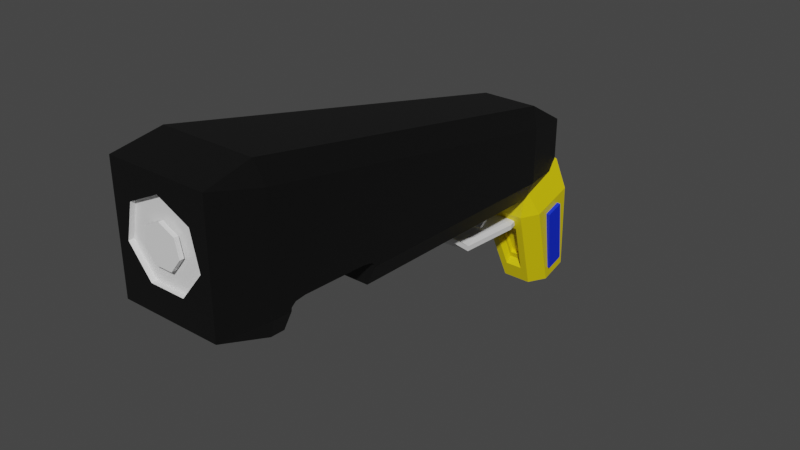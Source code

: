 # Source: Glock.blend  (saved by Blender 3.6.11; exported with 4.5.12 LTS)
import bpy
from mathutils import Matrix  # noqa: F401  (used for matrix-valued properties, if any)

bpy.ops.wm.read_factory_settings(use_empty=True)
scene = bpy.context.scene
scene.name = 'Scene'

# ---- collections
col_gunbody = bpy.data.collections.new('GunBody'); scene.collection.children.link(col_gunbody)
col_gunhandle = bpy.data.collections.new('GunHandle'); scene.collection.children.link(col_gunhandle)

# ---- materials (node trees are filled in below, after node groups)
mat_material_005 = bpy.data.materials.new('Material.005')
mat_material_005.use_transparent_shadow = False
mat_material_006 = bpy.data.materials.new('Material.006')
mat_material_006.use_transparent_shadow = False
mat_material_001 = bpy.data.materials.new('Material.001')
mat_material_001.use_transparent_shadow = False
mat_material_002 = bpy.data.materials.new('Material.002')
mat_material_002.use_transparent_shadow = False
mat_material_003 = bpy.data.materials.new('Material.003')
mat_material_003.use_transparent_shadow = False
mat_material_004 = bpy.data.materials.new('Material.004')
mat_material_004.use_transparent_shadow = False

# ---- material node trees
mat_material_005.use_nodes = True; mat_material_005.node_tree.nodes.clear()
_N = mat_material_005.node_tree.nodes; _L = mat_material_005.node_tree.links
n0 = _N.new('ShaderNodeBsdfPrincipled'); n0.name = 'Principled BSDF'; n0.location = (10, 300)
n0.distribution = 'GGX'
n0.subsurface_method = 'RANDOM_WALK_SKIN'
n0.inputs[0].default_value = (0.002579, 0.002579, 0.002579, 1.0)
n0.inputs[3].default_value = 1.45
n0.inputs[27].default_value = (0.0, 0.0, 0.0, 1.0)
n0.inputs[28].default_value = 1.0
n1 = _N.new('ShaderNodeOutputMaterial'); n1.name = 'Material Output'; n1.location = (300, 300)
_L.new(n0.outputs[0], n1.inputs[0])
n1.is_active_output = True
mat_material_006.use_nodes = True; mat_material_006.node_tree.nodes.clear()
_N = mat_material_006.node_tree.nodes; _L = mat_material_006.node_tree.links
n0 = _N.new('ShaderNodeBsdfPrincipled'); n0.name = 'Principled BSDF'; n0.location = (10, 300)
n0.distribution = 'GGX'
n0.subsurface_method = 'RANDOM_WALK_SKIN'
n0.inputs[3].default_value = 1.45
n0.inputs[27].default_value = (0.0, 0.0, 0.0, 1.0)
n0.inputs[28].default_value = 1.0
n1 = _N.new('ShaderNodeOutputMaterial'); n1.name = 'Material Output'; n1.location = (300, 300)
_L.new(n0.outputs[0], n1.inputs[0])
n1.is_active_output = True
mat_material_001.use_nodes = True; mat_material_001.node_tree.nodes.clear()
_N = mat_material_001.node_tree.nodes; _L = mat_material_001.node_tree.links
n0 = _N.new('ShaderNodeBsdfPrincipled'); n0.name = 'Principled BSDF'; n0.location = (10, 300)
n0.distribution = 'GGX'
n0.subsurface_method = 'RANDOM_WALK_SKIN'
n0.inputs[0].default_value = (8.006e-05, 0.8, 0.0, 1.0)
n0.inputs[3].default_value = 1.45
n0.inputs[27].default_value = (0.0, 0.0, 0.0, 1.0)
n0.inputs[28].default_value = 1.0
n1 = _N.new('ShaderNodeOutputMaterial'); n1.name = 'Material Output'; n1.location = (300, 300)
_L.new(n0.outputs[0], n1.inputs[0])
n1.is_active_output = True
mat_material_002.use_nodes = True; mat_material_002.node_tree.nodes.clear()
_N = mat_material_002.node_tree.nodes; _L = mat_material_002.node_tree.links
n0 = _N.new('ShaderNodeBsdfPrincipled'); n0.name = 'Principled BSDF'; n0.location = (10, 300)
n0.distribution = 'GGX'
n0.subsurface_method = 'RANDOM_WALK_SKIN'
n0.inputs[0].default_value = (0.0, 0.02541, 0.8, 1.0)
n0.inputs[3].default_value = 1.45
n0.inputs[27].default_value = (0.0, 0.0, 0.0, 1.0)
n0.inputs[28].default_value = 1.0
n1 = _N.new('ShaderNodeOutputMaterial'); n1.name = 'Material Output'; n1.location = (300, 300)
_L.new(n0.outputs[0], n1.inputs[0])
n1.is_active_output = True
mat_material_003.use_nodes = True; mat_material_003.node_tree.nodes.clear()
_N = mat_material_003.node_tree.nodes; _L = mat_material_003.node_tree.links
n0 = _N.new('ShaderNodeBsdfPrincipled'); n0.name = 'Principled BSDF'; n0.location = (10, 300)
n0.distribution = 'GGX'
n0.subsurface_method = 'RANDOM_WALK_SKIN'
n0.inputs[0].default_value = (0.8, 0.02015, 0.04444, 1.0)
n0.inputs[3].default_value = 1.45
n0.inputs[27].default_value = (0.0, 0.0, 0.0, 1.0)
n0.inputs[28].default_value = 1.0
n1 = _N.new('ShaderNodeOutputMaterial'); n1.name = 'Material Output'; n1.location = (300, 300)
_L.new(n0.outputs[0], n1.inputs[0])
n1.is_active_output = True
mat_material_004.use_nodes = True; mat_material_004.node_tree.nodes.clear()
_N = mat_material_004.node_tree.nodes; _L = mat_material_004.node_tree.links
n0 = _N.new('ShaderNodeBsdfPrincipled'); n0.name = 'Principled BSDF'; n0.location = (10, 300)
n0.distribution = 'GGX'
n0.subsurface_method = 'RANDOM_WALK_SKIN'
n0.inputs[0].default_value = (0.8, 0.638, 0.0, 1.0)
n0.inputs[3].default_value = 1.45
n0.inputs[27].default_value = (0.0, 0.0, 0.0, 1.0)
n0.inputs[28].default_value = 1.0
n1 = _N.new('ShaderNodeOutputMaterial'); n1.name = 'Material Output'; n1.location = (300, 300)
_L.new(n0.outputs[0], n1.inputs[0])
n1.is_active_output = True

# ---- world
world_world = bpy.data.worlds.new('World'); scene.world = world_world
world_world.use_nodes = True; world_world.node_tree.nodes.clear()
_N = world_world.node_tree.nodes; _L = world_world.node_tree.links
n0 = _N.new('ShaderNodeOutputWorld'); n0.name = 'World Output'; n0.location = (300, 300)
n1 = _N.new('ShaderNodeBackground'); n1.name = 'Background'; n1.location = (10, 300)
n1.inputs[0].default_value = (0.05088, 0.05088, 0.05088, 1.0)
_L.new(n1.outputs[0], n0.inputs[0])
n0.is_active_output = True
world_world.color = (0.05088, 0.05088, 0.05088)
world_world.use_sun_shadow = False
world_world.sun_shadow_jitter_overblur = 0.0

# ---- meshes
me_cube_005 = bpy.data.meshes.new('Cube.005')
me_cube_005.from_pydata([(0.009584, -0.9594, 0.9491), (-1.613, -0.7458, -0.6826), (-1.723, -0.9802, -0.3907), (-1.875, -0.7571, -0.4351), (1.108, -0.9591, 0.7504), (-1.723, -0.9802, 1.163), (-1.0, 0.8146, -0.9396), (1.379, -0.9583, 0.3041), (-1.63, -0.7783, 1.274), (-1.875, -0.7571, 0.9803), (0.619, -0.9577, -0.05392), (-0.9969, 0.8043, -1.025), (-1.25, 0.8156, -0.7829), (-0.5998, -0.9577, -0.05392), (-0.9884, 0.8368, 0.2348), (-0.9213, 1.039, -0.1351), (-1.36, -0.9583, 0.3041), (-1.25, 0.8156, -0.03121), (-1.089, -0.9591, 0.7504), (0.9549, 0.8146, -0.9396), (1.613, -0.7458, -0.6826), (1.875, -0.7571, -0.4351), (1.723, -0.9802, -0.3907), (1.63, -0.7783, 1.274), (1.723, -0.9802, 1.163), (1.875, -0.7571, 0.9803), (0.9969, 0.8043, -1.025), (1.25, 0.8156, -0.7829), (0.9884, 0.8368, 0.2348), (1.25, 0.8156, -0.03121), (0.9213, 1.039, -0.1351), (1.842, -0.6763, -0.4529), (1.842, -0.6752, -0.4134), (1.834, -0.6551, -0.3695), (1.816, -0.6093, -0.3614), (1.673, -0.2489, -0.5285), (1.673, -0.2495, -0.5473), (1.697, -0.3109, -0.442), (1.68, -0.2663, -0.4745), (-1.842, -0.6752, -0.4134), (-1.816, -0.6093, -0.3614), (-1.834, -0.6551, -0.3695), (-1.842, -0.6763, -0.4529), (-1.673, -0.2489, -0.5285), (-1.673, -0.2495, -0.5473), (-1.68, -0.2663, -0.4745), (-1.697, -0.3109, -0.442), (-1.418, -0.2564, -0.7908), (-1.588, -0.6833, -0.6964), (1.418, -0.2564, -0.7908), (1.588, -0.6833, -0.6964), (-0.7346, 0.8281, -0.7307), (-0.7346, 0.9955, -0.5923), (0.6892, 0.9955, -0.5923), (0.6892, 0.8281, -0.7307), (-0.9213, 1.039, -0.7305), (0.9213, 1.039, -0.7305), (-1.032, 0.8196, -0.9767), (-0.9931, 0.8161, -1.016), (-1.013, 0.9764, -0.8221), (1.005, 0.8224, -0.9981), (0.9915, 0.8212, -1.012), (0.9838, 0.9961, -0.8269), (-1.0, 0.985, -0.7987), (-0.9313, 1.032, -0.7087), (-0.9744, 0.8139, -1.018), (0.929, 0.8139, -1.018), (0.9549, 1.016, -0.7733), (0.9216, 1.038, -0.7298), (0.009584, -0.9802, 0.9487), (1.108, -0.9802, 0.7501), (1.379, -0.9802, 0.3037), (-1.36, -0.9802, 0.3037), (-1.089, -0.9802, 0.7501), (-0.5998, -0.9802, -0.05429), (0.619, -0.9802, -0.05429)], [], [(70, 24, 5, 73, 69), (73, 5, 2, 22, 24, 70, 71, 75, 74, 72), (35, 36, 27, 29, 25, 21, 31, 32, 33, 34, 37, 38), (28, 14, 8, 23), (39, 42, 3, 9, 17, 12, 44, 43, 45, 46, 40, 41), (55, 15, 30, 56), (1, 2, 3), (5, 8, 9), (58, 11, 12, 59, 57), (14, 15, 17), (20, 21, 22), (23, 24, 25), (60, 62, 27, 26, 61), (28, 29, 30), (48, 1, 3, 42), (44, 12, 11, 47), (2, 5, 9, 3), (8, 14, 17, 9), (59, 12, 17, 15, 55, 64, 63), (66, 61, 26, 11, 58, 65), (14, 28, 30, 15), (68, 56, 30, 29, 27, 62, 67), (27, 36, 49, 26), (21, 20, 50, 31), (28, 23, 25, 29), (24, 22, 21, 25), (1, 20, 22, 2), (23, 8, 5, 24), (20, 1, 48, 50), (47, 11, 26, 49), (48, 42, 39, 32, 31, 50), (37, 34, 40, 46), (47, 49, 36, 35, 43, 44), (38, 37, 46, 45), (43, 35, 38, 45), (34, 33, 41, 40), (33, 32, 39, 41), (54, 19, 6, 51), (6, 65, 58, 57), (19, 60, 61, 66), (6, 57, 59, 63), (19, 67, 62, 60), (6, 19, 66, 65), (53, 54, 51, 52), (63, 64, 52, 51, 6), (68, 53, 52, 64, 55, 56), (67, 19, 54, 53, 68), (69, 0, 4, 70), (70, 4, 7, 71), (71, 7, 10, 75), (75, 10, 13, 74), (74, 13, 16, 72), (72, 16, 18, 73), (18, 0, 69, 73), (4, 0, 18, 16, 13, 10, 7)])
me_cube_005.polygons.foreach_set('material_index', [0, 0, 0, 0, 0, 0, 0, 0, 0, 0, 0, 0, 0, 0, 0, 0, 0, 0, 0, 0, 0, 0, 0, 0, 0, 0, 0, 0, 0, 0, 0, 0, 0, 0, 0, 0, 0, 0, 0, 0, 0, 0, 0, 0, 0, 0, 0, 1, 1, 1, 1, 1, 1, 1, 1])
_uv = me_cube_005.uv_layers.new(name='UVMap')
_uv.uv.foreach_set('vector', [0.5795, 0.6911, 0.6067, 0.7379, 0.8048, 0.6736, 0.6787, 0.5691, 0.6657, 0.6665, 0.6787, 0.5691, 0.8048, 0.6736, 0.43, 0.1222, 0.4085, 0.7163, 0.6067, 0.7379, 0.5795, 0.6911, 0.5075, 0.6915, 0.4714, 0.57, 0.4908, 0.3953, 0.5864, 0.4051, 0.4167, 0.6594, 0.4137, 0.6595, 0.4231, 0.5276, 0.5749, 0.5276, 0.5891, 0.7224, 0.4093, 0.7224, 0.41, 0.7124, 0.4156, 0.7122, 0.4225, 0.7097, 0.4256, 0.7041, 0.4271, 0.6671, 0.4242, 0.6616, 0.6482, 0.525, 0.8518, 0.525, 0.8575, 0.725, 0.6425, 0.725, 0.4156, 0.03776, 0.41, 0.03762, 0.4093, 0.02762, 0.5891, 0.02762, 0.5749, 0.2224, 0.4231, 0.2224, 0.4137, 0.09049, 0.4167, 0.09055, 0.4242, 0.08841, 0.4271, 0.08288, 0.4256, 0.04592, 0.4225, 0.04025, 0.4483, 0.2758, 0.5742, 0.2758, 0.5742, 0.4742, 0.4483, 0.4742, 0.1428, 0.721, 0.1403, 0.75, 0.1265, 0.7288, 0.6014, 0.0102, 0.625, 0.03292, 0.5891, 0.02762, 0.1483, 0.5279, 0.1482, 0.529, 0.1267, 0.534, 0.1447, 0.514, 0.145, 0.5285, 0.625, 0.2686, 0.5742, 0.2758, 0.5962, 0.25, 0.3779, 0.71, 0.4093, 0.7224, 0.4087, 0.7398, 0.6425, 0.725, 0.6067, 0.7379, 0.5891, 0.7224, 0.3847, 0.5172, 0.4253, 0.5053, 0.4231, 0.5276, 0.3787, 0.5181, 0.3821, 0.5168, 0.625, 0.5171, 0.5749, 0.5276, 0.5742, 0.5, 0.143, 0.7132, 0.1428, 0.721, 0.125, 0.7279, 0.125, 0.7179, 0.125, 0.6651, 0.125, 0.5332, 0.1482, 0.529, 0.1445, 0.6604, 0.4045, 0.0, 0.5955, 0.0, 0.5891, 0.02762, 0.4093, 0.02762, 0.625, 0.03292, 0.625, 0.2329, 0.5749, 0.2224, 0.5891, 0.02762, 0.425, 0.2609, 0.4231, 0.2224, 0.5749, 0.2224, 0.5742, 0.2758, 0.4483, 0.2758, 0.4525, 0.2742, 0.4304, 0.263, 0.3451, 0.5278, 0.3516, 0.5269, 0.3518, 0.529, 0.1482, 0.529, 0.1483, 0.5276, 0.1503, 0.5278, 0.625, 0.2686, 0.625, 0.4814, 0.5742, 0.4742, 0.5742, 0.2758, 0.4485, 0.4742, 0.4483, 0.4742, 0.5742, 0.4742, 0.5749, 0.5276, 0.4231, 0.5276, 0.4253, 0.4843, 0.4377, 0.4796, 0.4231, 0.5276, 0.4137, 0.6595, 0.3555, 0.6604, 0.3518, 0.529, 0.4093, 0.7224, 0.3572, 0.721, 0.357, 0.7132, 0.41, 0.7124, 0.6482, 0.525, 0.6425, 0.725, 0.5891, 0.7224, 0.5749, 0.5276, 0.6067, 0.7379, 0.4085, 0.7163, 0.4093, 0.7224, 0.5891, 0.7224, 0.1428, 0.721, 0.3572, 0.721, 0.3597, 0.75, 0.1403, 0.75, 0.6425, 0.725, 0.8575, 0.725, 0.8048, 0.6736, 0.6067, 0.7379, 0.3572, 0.721, 0.1428, 0.721, 0.143, 0.7132, 0.357, 0.7132, 0.1445, 0.6604, 0.1482, 0.529, 0.3518, 0.529, 0.3555, 0.6604, 0.4343, 0.925, 0.5661, 0.9341, 0.5875, 0.934, 0.5875, 0.8027, 0.5661, 0.8027, 0.4343, 0.8118, 0.6829, 0.5375, 0.6786, 0.7125, 0.8081, 0.7125, 0.8039, 0.5375, 0.4455, 0.3311, 0.4455, 0.4322, 0.5773, 0.4413, 0.5875, 0.4413, 0.5875, 0.322, 0.5773, 0.322, 0.6835, 0.5, 0.6829, 0.5375, 0.8039, 0.5375, 0.8033, 0.5, 0.5875, 0.322, 0.5875, 0.4413, 0.625, 0.4415, 0.625, 0.3217, 0.6786, 0.7125, 0.678, 0.75, 0.8088, 0.75, 0.8081, 0.7125, 0.625, 0.803, 0.5875, 0.8027, 0.5875, 0.934, 0.625, 0.9338, 0.625, 0.7883, 0.625, 0.7883, 0.625, 0.9617, 0.625, 0.9617, 0.6109, 0.0372, 0.5999, 0.03047, 0.6005, 0.03227, 0.6065, 0.03802, 0.6109, 0.7872, 0.6017, 0.7816, 0.6006, 0.7827, 0.6025, 0.7887, 0.625, 0.03826, 0.6192, 0.03898, 0.6227, 0.1595, 0.625, 0.1668, 0.6633, 0.7117, 0.6633, 0.56, 0.6546, 0.5768, 0.6483, 0.7106, 0.625, 0.9617, 0.625, 0.7883, 0.6141, 0.7896, 0.6141, 0.9604, 0.6633, 0.5383, 0.6633, 0.7117, 0.8367, 0.7117, 0.8367, 0.5383, 0.625, 0.1668, 0.625, 0.2117, 0.625, 0.2117, 0.625, 0.03826, 0.625, 0.03826, 0.625, 0.4617, 0.625, 0.4617, 0.625, 0.2883, 0.625, 0.2883, 0.625, 0.2925, 0.625, 0.4616, 0.6633, 0.56, 0.6633, 0.7117, 0.6633, 0.7117, 0.6633, 0.5383, 0.6633, 0.5383, 1.0, 0.7859, 1.0, 0.5, 0.8571, 0.5, 0.8571, 0.7906, 0.8571, 0.7906, 0.8571, 0.5, 0.7143, 0.5, 0.7143, 0.8013, 0.7143, 0.8013, 0.7143, 0.5, 0.5714, 0.5, 0.5714, 0.8098, 0.5714, 0.8098, 0.5714, 0.5, 0.4286, 0.5, 0.4286, 0.8098, 0.4286, 0.8098, 0.4286, 0.5, 0.2857, 0.5, 0.2857, 0.8013, 0.2857, 0.8013, 0.2857, 0.5, 0.1429, 0.5, 0.1429, 0.7906, 0.1429, 0.5, 2.98e-08, 0.5, 2.98e-08, 0.7859, 0.1429, 0.7906, 0.9376, 0.3996, 0.75, 0.49, 0.5624, 0.3996, 0.516, 0.1966, 0.6459, 0.03377, 0.8541, 0.03377, 0.984, 0.1966])
me_cube_005.materials.append(mat_material_005)
me_cube_005.materials.append(mat_material_006)
me_cube_005.update()
me_cube_007 = bpy.data.meshes.new('Cube.007')
me_cube_007.from_pydata([(-1.0, -1.59, -1.0), (-1.0, -1.59, 1.0), (-1.0, 1.0, -1.0), (-1.0, 1.0, 1.0), (1.0, -1.59, -1.0), (1.0, -1.59, 1.0), (1.0, 1.0, -1.0), (1.0, 1.0, 1.0), (-1.0, -3.019, 6.862), (-1.0, -2.769, 6.799), (1.0, -2.769, 6.799), (1.0, -3.019, 6.862), (-1.0, -3.017, 8.746), (-1.0, -2.767, 8.684), (1.0, -2.767, 8.684), (1.0, -3.017, 8.746)], [], [(0, 1, 3, 2), (2, 3, 7, 6), (6, 7, 5, 4), (1, 0, 8, 9), (2, 6, 4, 0), (7, 3, 1, 5), (10, 9, 13, 14), (0, 4, 11, 8), (5, 1, 9, 10), (4, 5, 10, 11), (15, 14, 13, 12), (11, 10, 14, 15), (8, 11, 15, 12), (9, 8, 12, 13)])
_uv = me_cube_007.uv_layers.new(name='UVMap')
_uv.uv.foreach_set('vector', [0.375, 0.0, 0.625, 0.0, 0.625, 0.25, 0.375, 0.25, 0.375, 0.25, 0.625, 0.25, 0.625, 0.5, 0.375, 0.5, 0.375, 0.5, 0.625, 0.5, 0.625, 0.75, 0.375, 0.75, 0.625, 0.0, 0.375, 0.0, 0.375, 0.0, 0.625, 0.0, 0.125, 0.5, 0.375, 0.5, 0.375, 0.75, 0.125, 0.75, 0.625, 0.5, 0.875, 0.5, 0.875, 0.75, 0.625, 0.75, 0.625, 0.75, 0.875, 0.75, 0.875, 0.75, 0.625, 0.75, 0.125, 0.75, 0.375, 0.75, 0.375, 0.75, 0.125, 0.75, 0.625, 0.75, 0.875, 0.75, 0.875, 0.75, 0.625, 0.75, 0.375, 0.75, 0.625, 0.75, 0.625, 0.75, 0.375, 0.75, 0.375, 0.75, 0.625, 0.75, 0.625, 1.0, 0.375, 1.0, 0.375, 0.75, 0.625, 0.75, 0.625, 0.75, 0.375, 0.75, 0.125, 0.75, 0.375, 0.75, 0.375, 0.75, 0.125, 0.75, 0.625, 0.0, 0.375, 0.0, 0.375, 0.0, 0.625, 0.0])
me_cube_007.update()
me_cube_008 = bpy.data.meshes.new('Cube.008')
me_cube_008.from_pydata([(-1.0, -1.0, -1.0), (-1.0, -1.0, 1.0), (-1.0, 1.0, -1.0), (-1.0, 1.0, 1.0), (1.0, -1.0, -1.0), (1.0, -1.0, 1.0), (1.0, 1.0, -1.0), (1.0, 1.0, 1.0), (-1.0, -2.206, -2.042), (-1.0, -4.085, -1.933), (1.0, -2.206, -2.042), (1.0, -4.085, -1.933)], [], [(0, 1, 3, 2), (2, 3, 7, 6), (6, 7, 5, 4), (4, 5, 1, 0), (6, 4, 11, 10), (7, 3, 1, 5), (8, 10, 11, 9), (4, 0, 9, 11), (2, 6, 10, 8), (0, 2, 8, 9)])
_uv = me_cube_008.uv_layers.new(name='UVMap')
_uv.uv.foreach_set('vector', [0.375, 0.0, 0.625, 0.0, 0.625, 0.25, 0.375, 0.25, 0.375, 0.25, 0.625, 0.25, 0.625, 0.5, 0.375, 0.5, 0.375, 0.5, 0.625, 0.5, 0.625, 0.75, 0.375, 0.75, 0.375, 0.75, 0.625, 0.75, 0.625, 1.0, 0.375, 1.0, 0.375, 0.5, 0.375, 0.75, 0.375, 0.75, 0.375, 0.5, 0.625, 0.5, 0.875, 0.5, 0.875, 0.75, 0.625, 0.75, 0.125, 0.5, 0.375, 0.5, 0.375, 0.75, 0.125, 0.75, 0.375, 0.75, 0.375, 1.0, 0.375, 1.0, 0.375, 0.75, 0.375, 0.25, 0.375, 0.5, 0.375, 0.5, 0.375, 0.25, 0.375, 0.0, 0.375, 0.25, 0.375, 0.25, 0.375, 0.0])
me_cube_008.update()
me_cylinder = bpy.data.meshes.new('Cylinder')
me_cylinder.from_pydata([(0.0, 1.0, -1.0), (0.0, 1.0, 1.0), (0.7818, 0.6235, -1.0), (0.7818, 0.6235, 1.0), (0.9749, -0.2225, -1.0), (0.9749, -0.2225, 1.0), (0.4339, -0.901, -1.0), (0.4339, -0.901, 1.0), (-0.4339, -0.901, -1.0), (-0.4339, -0.901, 1.0), (-0.9749, -0.2225, -1.0), (-0.9749, -0.2225, 1.0), (-0.7818, 0.6235, -1.0), (-0.7818, 0.6235, 1.0)], [], [(0, 1, 3, 2), (2, 3, 5, 4), (4, 5, 7, 6), (6, 7, 9, 8), (8, 9, 11, 10), (3, 1, 13, 11, 9, 7, 5), (10, 11, 13, 12), (12, 13, 1, 0), (0, 2, 4, 6, 8, 10, 12)])
_uv = me_cylinder.uv_layers.new(name='UVMap')
_uv.uv.foreach_set('vector', [1.0, 0.5, 1.0, 1.0, 0.8571, 1.0, 0.8571, 0.5, 0.8571, 0.5, 0.8571, 1.0, 0.7143, 1.0, 0.7143, 0.5, 0.7143, 0.5, 0.7143, 1.0, 0.5714, 1.0, 0.5714, 0.5, 0.5714, 0.5, 0.5714, 1.0, 0.4286, 1.0, 0.4286, 0.5, 0.4286, 0.5, 0.4286, 1.0, 0.2857, 1.0, 0.2857, 0.5, 0.4376, 0.3996, 0.25, 0.49, 0.06236, 0.3996, 0.01602, 0.1966, 0.1459, 0.03377, 0.3541, 0.03377, 0.484, 0.1966, 0.2857, 0.5, 0.2857, 1.0, 0.1429, 1.0, 0.1429, 0.5, 0.1429, 0.5, 0.1429, 1.0, 2.98e-08, 1.0, 2.98e-08, 0.5, 0.75, 0.49, 0.9376, 0.3996, 0.984, 0.1966, 0.8541, 0.03377, 0.6459, 0.03377, 0.516, 0.1966, 0.5624, 0.3996])
me_cylinder.update()
me_cube_002 = bpy.data.meshes.new('Cube.002')
me_cube_002.from_pydata([(-0.6283, -0.06611, 0.09194), (-0.5677, 0.07397, -0.08574), (0.5677, 0.07397, -0.08574), (0.6283, -0.06611, 0.09194), (-0.6283, -0.07397, 0.08574), (-0.5677, 0.06611, -0.09194), (0.5677, 0.06611, -0.09194), (0.6283, -0.07397, 0.08574), (-0.6283, -0.006986, 0.09879), (-0.5677, 0.1331, -0.07889), (0.5677, 0.1331, -0.07889), (0.6283, -0.006986, 0.09879), (-0.6283, -0.01484, 0.0926), (-0.5677, 0.1252, -0.08508), (0.5677, 0.1252, -0.08508), (0.6283, -0.01484, 0.0926), (-0.7573, -1.208, -1.158), (-0.2361, -1.617, -0.9628), (-0.3848, -1.766, -0.3454), (-0.999, -1.451, -0.1507), (-0.3948, -0.05613, -1.158), (-0.7573, -0.4186, -1.158), (-0.6283, -0.01072, 0.09827), (-0.5677, 0.1294, -0.07941), (-0.999, -0.176, -0.1507), (0.2361, -1.617, -0.9628), (0.7573, -1.208, -1.158), (0.3848, -1.766, -0.3454), (0.999, -1.451, -0.1507), (0.7573, -0.4186, -1.158), (0.3948, -0.05613, -1.158), (0.6283, -0.01072, 0.09827), (0.999, -0.176, -0.1507), (0.5677, 0.1294, -0.07941), (-0.7573, -0.4199, -1.158), (-0.3935, -0.05613, -1.158), (-0.193, -0.6204, -1.234), (-0.7573, -1.207, -1.158), (-0.193, -1.006, -1.234), (-0.3935, -1.571, -1.158), (0.3935, -0.05613, -1.158), (0.7573, -0.4199, -1.158), (0.193, -0.6204, -1.234), (-0.5436, -0.3133, 0.2926), (0.7573, -1.207, -1.158), (0.5436, -0.3133, 0.2926), (0.3935, -1.571, -1.158), (0.193, -1.006, -1.234), (-0.6862, -0.1288, 0.1618), (-0.3948, -1.571, -1.158), (-0.6374, -1.812, -0.1507), (0.7208, -0.1288, 0.1618), (0.6374, -1.812, -0.1507), (0.3948, -1.571, -1.158), (-0.1357, -1.48, -0.8302), (-0.7561, -0.5547, 0.1335), (-0.2234, -1.567, -0.4663), (0.2234, -1.567, -0.4663), (0.7686, -0.4383, 0.1172), (0.1357, -1.48, -0.8302), (-0.7465, -0.4902, 0.1455), (-0.7465, -0.0669, 0.1695), (-0.6938, -0.158, 0.1824), (-0.6374, 0.1855, -0.1507), (0.6374, 0.1855, -0.1507), (0.7465, -0.0669, 0.1695), (-0.6283, -0.06611, 0.09194), (0.7465, -0.2903, 0.1446), (-0.5677, 0.07396, -0.08574), (0.7211, -0.1298, 0.1625), (0.5677, 0.07396, -0.08574), (0.6283, -0.06611, 0.09194), (-0.1904, -1.464, -0.8972), (-0.3104, -1.583, -0.3993), (0.3104, -1.583, -0.3993), (0.1904, -1.464, -0.8972), (-0.1357, -1.378, -0.8267), (-0.2234, -1.466, -0.4628), (0.2234, -1.466, -0.4628), (0.1357, -1.378, -0.8267), (0.6123, -1.108, -1.008), (0.8277, -1.108, -0.2371), (0.6123, -0.5678, -1.008), (0.8277, -0.5678, -0.2371), (0.858, -1.108, -1.018), (1.073, -1.108, -0.2471), (0.858, -0.5678, -1.018), (1.073, -0.5678, -0.2471), (-0.8839, -1.108, -1.004), (-1.06, -1.108, -0.2316), (-0.8839, -0.5678, -1.004), (-1.06, -0.5678, -0.2316), (-0.6378, -1.108, -0.9959), (-0.8142, -1.108, -0.2234), (-0.6378, -0.5678, -0.9959), (-0.8142, -0.5678, -0.2234), (-0.7199, -1.56, 0.1695), (0.7199, -1.56, 0.1695), (0.5436, -1.394, 0.2973), (-0.5436, -1.394, 0.2973), (-0.7793, -1.546, 0.1279), (-0.7704, -1.558, 0.1198), (-0.7465, -1.569, 0.1502), (-0.7412, -1.572, 0.154), (0.7465, -1.569, 0.1502), (0.7412, -1.572, 0.154), (0.7933, -1.54, 0.1101), (0.7844, -1.552, 0.102), (-0.768, -0.6171, 0.1423), (-0.7465, -0.4725, 0.1695), (0.7807, -0.502, 0.1262), (0.7465, -0.272, 0.1695), (-0.6916, -0.1249, 0.2096), (-0.6862, -0.1042, 0.1953), (0.7112, -0.1042, 0.1953), (0.7208, -0.1093, 0.1883)], [], [(0, 3, 2, 1), (4, 5, 6, 7), (0, 1, 5, 4), (2, 3, 7, 6), (3, 0, 4, 7), (1, 2, 6, 5), (8, 11, 10, 9), (12, 13, 14, 15), (8, 9, 13, 12), (10, 11, 15, 14), (11, 8, 12, 15), (9, 10, 14, 13), (18, 17, 72, 73), (36, 42, 47, 38), (29, 32, 28, 26), (20, 63, 64, 30), (98, 99, 96, 97), (16, 19, 24, 21), (102, 101, 100, 19, 50, 103), (61, 63, 24), (104, 105, 52, 28, 106, 107), (65, 32, 64), (34, 35, 36), (37, 38, 39), (40, 41, 42), (44, 46, 47), (49, 50, 19, 16), (24, 19, 100, 108, 109, 61), (63, 20, 21, 24), (33, 23, 68, 70), (32, 29, 30, 64), (106, 28, 32, 65, 111, 110), (52, 53, 26, 28), (96, 103, 50, 52, 105, 97), (36, 38, 37, 34), (42, 36, 35, 40), (47, 42, 41, 44), (38, 47, 46, 39), (53, 46, 44, 26), (40, 30, 29, 41), (16, 37, 39, 49), (34, 21, 20, 35), (17, 18, 50, 49), (27, 25, 53, 52), (18, 27, 52, 50), (25, 17, 49, 53), (57, 56, 77, 78), (17, 25, 75, 72), (25, 27, 74, 75), (27, 18, 73, 74), (22, 23, 63, 61), (33, 31, 65, 64), (31, 22, 61, 65), (23, 33, 64, 63), (31, 33, 70, 71), (22, 31, 71, 66), (23, 22, 66, 68), (61, 109, 112), (114, 65, 61, 112, 113), (111, 65, 114, 115), (54, 56, 73, 72), (57, 59, 75, 74), (56, 57, 74, 73), (59, 54, 72, 75), (79, 78, 77, 76), (56, 54, 76, 77), (54, 59, 79, 76), (59, 57, 78, 79), (80, 81, 83, 82), (82, 83, 87, 86), (86, 87, 85, 84), (84, 85, 81, 80), (82, 86, 84, 80), (87, 83, 81, 85), (88, 89, 91, 90), (90, 91, 95, 94), (94, 95, 93, 92), (92, 93, 89, 88), (90, 94, 92, 88), (95, 91, 89, 93), (113, 48, 51, 115, 114), (100, 101, 55, 108), (110, 58, 107, 106), (108, 55, 60, 62, 48, 113, 112, 109), (115, 51, 69, 67, 58, 110, 111), (55, 101, 102, 60), (107, 58, 67, 104), (98, 45, 43, 99), (103, 96, 99, 43, 62, 60, 102), (48, 62, 43, 45, 69, 51), (105, 104, 67, 69, 45, 98, 97)])
me_cube_002.polygons.foreach_set('material_index', [0, 0, 0, 0, 0, 0, 2, 0, 0, 0, 0, 0, 3, 3, 3, 3, 3, 3, 3, 3, 3, 3, 3, 3, 3, 3, 3, 3, 3, 0, 3, 3, 3, 3, 3, 3, 3, 3, 0, 0, 0, 0, 3, 3, 3, 3, 3, 3, 3, 3, 3, 3, 3, 3, 0, 0, 0, 3, 3, 3, 3, 3, 3, 3, 3, 3, 3, 3, 1, 1, 1, 1, 1, 1, 1, 1, 1, 1, 1, 1, 0, 0, 0, 0, 0, 0, 0, 0, 0, 0, 0])
_uv = me_cube_002.uv_layers.new(name='UVMap')
_uv.uv.foreach_set('vector', [0.6116, 0.301, 0.6116, 0.449, 0.5781, 0.4446, 0.5781, 0.3054, 0.6116, 0.301, 0.5781, 0.3054, 0.5781, 0.4446, 0.6116, 0.449, 0.6116, 0.301, 0.5781, 0.3054, 0.5781, 0.3054, 0.6116, 0.301, 0.5781, 0.4446, 0.6116, 0.449, 0.6116, 0.449, 0.5781, 0.4446, 0.6116, 0.449, 0.6116, 0.301, 0.6116, 0.301, 0.6116, 0.449, 0.5781, 0.3054, 0.5781, 0.4446, 0.5781, 0.4446, 0.5781, 0.3054, 0.6116, 0.301, 0.6116, 0.449, 0.5781, 0.4446, 0.5781, 0.3054, 0.6116, 0.301, 0.5781, 0.3054, 0.5781, 0.4446, 0.6116, 0.449, 0.6116, 0.301, 0.5781, 0.3054, 0.5781, 0.3054, 0.6116, 0.301, 0.5781, 0.4446, 0.6116, 0.449, 0.6116, 0.449, 0.5781, 0.4446, 0.6116, 0.449, 0.6116, 0.301, 0.6116, 0.301, 0.6116, 0.449, 0.5781, 0.3054, 0.5781, 0.4446, 0.5781, 0.4446, 0.5781, 0.3054, 0.528, 0.9246, 0.4117, 0.912, 0.4117, 0.912, 0.528, 0.9246, 0.2016, 0.5766, 0.2984, 0.5766, 0.2984, 0.6734, 0.2016, 0.6734, 0.375, 0.5598, 0.5647, 0.5457, 0.5647, 0.7043, 0.375, 0.6902, 0.375, 0.3098, 0.5647, 0.2957, 0.5647, 0.4543, 0.375, 0.4402, 0.625, 0.7919, 0.625, 0.9581, 0.625, 0.9586, 0.625, 0.7914, 0.375, 0.05983, 0.5647, 0.04573, 0.5647, 0.2043, 0.375, 0.1902, 0.6075, 0.03579, 0.6031, 0.03659, 0.6049, 0.03831, 0.5647, 0.04573, 0.55, 0.0, 0.608, 0.0354, 0.6109, 0.2128, 0.55, 0.25, 0.5647, 0.2043, 0.6079, 0.7869, 0.6087, 0.7876, 0.5647, 0.7957, 0.55, 0.75, 0.5996, 0.7803, 0.5987, 0.7813, 0.6109, 0.4628, 0.55, 0.5, 0.5647, 0.4543, 0.125, 0.5335, 0.1585, 0.5, 0.2016, 0.5766, 0.125, 0.7165, 0.2016, 0.6734, 0.1585, 0.75, 0.3415, 0.5, 0.375, 0.5335, 0.2984, 0.5766, 0.375, 0.7165, 0.3415, 0.75, 0.2984, 0.6734, 0.375, 0.0, 0.55, 0.0, 0.5647, 0.04573, 0.375, 0.05983, 0.5647, 0.2043, 0.5647, 0.04573, 0.6172, 0.03923, 0.6199, 0.1479, 0.625, 0.1646, 0.625, 0.2117, 0.5647, 0.2957, 0.375, 0.3098, 0.375, 0.1902, 0.5647, 0.2043, 0.5781, 0.4446, 0.5781, 0.3054, 0.5781, 0.3054, 0.5781, 0.4446, 0.5647, 0.5457, 0.375, 0.5598, 0.375, 0.4402, 0.5647, 0.4543, 0.645, 0.7104, 0.5647, 0.7043, 0.5647, 0.5457, 0.6633, 0.5383, 0.6633, 0.5621, 0.6499, 0.5885, 0.5647, 0.7957, 0.375, 0.8098, 0.375, 0.6902, 0.5647, 0.7043, 0.625, 0.9586, 0.6221, 0.9614, 0.5647, 0.9543, 0.5647, 0.7957, 0.6221, 0.7886, 0.625, 0.7914, 0.2016, 0.5766, 0.2016, 0.6734, 0.125, 0.7165, 0.125, 0.5335, 0.2984, 0.5766, 0.2016, 0.5766, 0.1585, 0.5, 0.3415, 0.5, 0.2984, 0.6734, 0.2984, 0.5766, 0.375, 0.56, 0.375, 0.69, 0.2016, 0.6734, 0.2984, 0.6734, 0.3415, 0.75, 0.1585, 0.75, 0.375, 0.8098, 0.375, 0.81, 0.375, 0.69, 0.375, 0.6902, 0.375, 0.44, 0.375, 0.4402, 0.375, 0.5598, 0.375, 0.56, 0.375, 0.05983, 0.375, 0.06005, 0.375, 0.0, 0.375, 0.0, 0.375, 0.19, 0.375, 0.1902, 0.375, 0.3098, 0.375, 0.31, 0.4117, 0.912, 0.528, 0.9246, 0.5647, 0.9543, 0.375, 0.9402, 0.528, 0.8254, 0.4117, 0.838, 0.375, 0.8098, 0.5647, 0.7957, 0.528, 0.9246, 0.528, 0.8254, 0.5647, 0.7957, 0.5647, 0.9543, 0.4117, 0.838, 0.4117, 0.912, 0.375, 0.9402, 0.375, 0.8098, 0.5123, 0.8388, 0.5123, 0.9112, 0.5123, 0.9112, 0.5123, 0.8388, 0.4117, 0.912, 0.4117, 0.838, 0.4117, 0.838, 0.4117, 0.912, 0.4117, 0.838, 0.528, 0.8254, 0.528, 0.8254, 0.4117, 0.838, 0.528, 0.8254, 0.528, 0.9246, 0.528, 0.9246, 0.528, 0.8254, 0.6116, 0.301, 0.5781, 0.3054, 0.5647, 0.2957, 0.625, 0.2883, 0.5781, 0.4446, 0.6116, 0.449, 0.625, 0.4617, 0.5647, 0.4543, 0.6116, 0.449, 0.6116, 0.301, 0.625, 0.2883, 0.625, 0.4617, 0.5781, 0.3054, 0.5781, 0.4446, 0.5647, 0.4543, 0.5647, 0.2957, 0.6116, 0.449, 0.5781, 0.4446, 0.5781, 0.4446, 0.6116, 0.449, 0.6116, 0.301, 0.6116, 0.449, 0.6116, 0.449, 0.6116, 0.301, 0.5781, 0.3054, 0.6116, 0.301, 0.6116, 0.301, 0.5781, 0.3054, 0.625, 0.2117, 0.625, 0.1646, 0.625, 0.2117, 0.625, 0.4617, 0.625, 0.4617, 0.625, 0.2883, 0.625, 0.2883, 0.625, 0.2913, 0.6633, 0.5621, 0.6633, 0.5383, 0.6633, 0.5383, 0.6633, 0.5401, 0.4273, 0.9007, 0.5123, 0.9112, 0.528, 0.9246, 0.4117, 0.912, 0.5123, 0.8388, 0.4273, 0.8493, 0.4117, 0.838, 0.528, 0.8254, 0.5123, 0.9112, 0.5123, 0.8388, 0.528, 0.8254, 0.528, 0.9246, 0.4273, 0.8493, 0.4273, 0.9007, 0.4117, 0.912, 0.4117, 0.838, 0.4273, 0.8493, 0.5123, 0.8388, 0.5123, 0.9112, 0.4273, 0.9007, 0.5123, 0.9112, 0.4273, 0.9007, 0.4273, 0.9007, 0.5123, 0.9112, 0.4273, 0.9007, 0.4273, 0.8493, 0.4273, 0.8493, 0.4273, 0.9007, 0.4273, 0.8493, 0.5123, 0.8388, 0.5123, 0.8388, 0.4273, 0.8493, 0.375, 0.0, 0.625, 0.0, 0.625, 0.25, 0.375, 0.25, 0.375, 0.25, 0.625, 0.25, 0.625, 0.5, 0.375, 0.5, 0.375, 0.5, 0.625, 0.5, 0.625, 0.75, 0.375, 0.75, 0.375, 0.75, 0.625, 0.75, 0.625, 1.0, 0.375, 1.0, 0.125, 0.5, 0.375, 0.5, 0.375, 0.75, 0.125, 0.75, 0.625, 0.5, 0.875, 0.5, 0.875, 0.75, 0.625, 0.75, 0.375, 0.0, 0.625, 0.0, 0.625, 0.25, 0.375, 0.25, 0.375, 0.25, 0.625, 0.25, 0.625, 0.5, 0.375, 0.5, 0.375, 0.5, 0.625, 0.5, 0.625, 0.75, 0.375, 0.75, 0.375, 0.75, 0.625, 0.75, 0.625, 1.0, 0.375, 1.0, 0.125, 0.5, 0.375, 0.5, 0.375, 0.75, 0.125, 0.75, 0.625, 0.5, 0.875, 0.5, 0.875, 0.75, 0.625, 0.75, 0.4578, 0.2758, 0.4483, 0.2758, 0.4483, 0.4742, 0.4559, 0.4742, 0.4578, 0.4728, 0.144, 0.5283, 0.145, 0.5281, 0.1447, 0.514, 0.1435, 0.5153, 0.4251, 0.5066, 0.4253, 0.5053, 0.3857, 0.5169, 0.3879, 0.5174, 0.4249, 0.2584, 0.425, 0.2609, 0.4304, 0.263, 0.4525, 0.2742, 0.4483, 0.2758, 0.4578, 0.2758, 0.4606, 0.2747, 0.4372, 0.263, 0.4559, 0.4742, 0.4483, 0.4742, 0.4485, 0.4742, 0.4377, 0.4796, 0.4253, 0.4843, 0.4251, 0.4869, 0.4447, 0.4796, 0.6227, 0.1595, 0.6193, 0.04231, 0.625, 0.0415, 0.625, 0.1668, 0.6485, 0.7072, 0.6546, 0.5768, 0.6633, 0.56, 0.6633, 0.7085, 0.6633, 0.7108, 0.6633, 0.5383, 0.8367, 0.5383, 0.8367, 0.7108, 0.625, 0.04055, 0.625, 0.03959, 0.625, 0.03922, 0.625, 0.2117, 0.625, 0.2117, 0.625, 0.1668, 0.625, 0.0415, 0.625, 0.2925, 0.625, 0.2883, 0.625, 0.2883, 0.625, 0.4617, 0.625, 0.4617, 0.625, 0.4616, 0.6633, 0.7095, 0.6633, 0.7085, 0.6633, 0.56, 0.6633, 0.5383, 0.6633, 0.5383, 0.6633, 0.7108, 0.6633, 0.7104])
me_cube_002.materials.append(mat_material_001)
me_cube_002.materials.append(mat_material_002)
me_cube_002.materials.append(mat_material_003)
me_cube_002.materials.append(mat_material_004)
me_cube_002.update()

# ---- objects
ob_shaft = bpy.data.objects.new('Shaft', me_cube_005)
ob_triggerhandle = bpy.data.objects.new('TriggerHandle', me_cube_007)
ob_trigger = bpy.data.objects.new('Trigger', me_cube_008)
ob_firepoint = bpy.data.objects.new('FirePoint', me_cylinder)
ob_glockhandle = bpy.data.objects.new('GlockHandle', me_cube_002)

# ---- transforms, parenting, visibility, modifiers, constraints
ob_shaft.location = (-0.01025, 1.094, 0.8044)
ob_shaft.scale = (0.06843, 0.5622, 0.1822)
ob_triggerhandle.location = (-0.003121, 1.5, 0.5392)
ob_triggerhandle.rotation_euler = (-0.07584, -0.0, 0.0)
ob_triggerhandle.scale = (0.03235, 0.08573, 0.01072)
_m = ob_triggerhandle.modifiers.new('Bevel', 'BEVEL')
_m.width = 20.97
_m.width_pct = 20.97
_m.offset_type = 'PERCENT'
_m = ob_triggerhandle.modifiers.new('Boolean', 'BOOLEAN')
_m = ob_triggerhandle.modifiers.new('Boolean.001', 'BOOLEAN')
_m.object = ob_shaft
ob_trigger.location = (-0.0132, 1.486, 0.603)
ob_trigger.rotation_euler = (-0.4249, -0.0, 0.0)
ob_trigger.scale = (0.01525, 0.004299, 0.02695)
ob_firepoint.location = (-0.00959, 0.5452, 0.8811)
ob_firepoint.rotation_euler = (1.576, -0.0, 0.0)
ob_firepoint.scale = (0.04696, 0.04696, 0.004979)
ob_glockhandle.location = (-0.0118, 1.7, 0.6377)
ob_glockhandle.rotation_euler = (0.2732, -0.0, 0.0)
ob_glockhandle.scale = (0.08962, 0.08962, 0.2352)

# ---- collection membership
col_gunbody.objects.link(ob_shaft)
col_gunbody.objects.link(ob_triggerhandle)
col_gunbody.objects.link(ob_trigger)
col_gunbody.objects.link(ob_firepoint)
col_gunhandle.objects.link(ob_glockhandle)

# ---- scene / render settings (as saved in the file)
scene.frame_start = 1; scene.frame_end = 250; scene.frame_set(1)
scene.render.engine = 'BLENDER_EEVEE_NEXT'
scene.cycles.sampling_pattern = 'TABULATED_SOBOL'
scene.cycles.use_light_tree = False
scene.view_settings.view_transform = 'Filmic'
bpy.context.view_layer.update()

# ---- added for rendering (the .blend has no active camera and no usable light): camera, sun
cam_auto = bpy.data.cameras.new('AutoCamera')
cam_auto.lens = 50.0
cam_auto.sensor_width = 36.0
cam_auto.clip_end = 1000.0
ob_auto_camera = bpy.data.objects.new('AutoCamera', cam_auto)
scene.collection.objects.link(ob_auto_camera)
ob_auto_camera.location = (1.34936, -0.464573, 1.76304)
ob_auto_camera.rotation_euler = (1.09748, -7.21219e-08, 0.694738)
scene.camera = ob_auto_camera
light_auto_sun = bpy.data.lights.new('AutoSun', 'SUN')
light_auto_sun.energy = 3.0
light_auto_sun.angle = 0.0523599
ob_auto_sun = bpy.data.objects.new('AutoSun', light_auto_sun)
scene.collection.objects.link(ob_auto_sun)
ob_auto_sun.rotation_euler = (0.872665, 0.174533, 0.523599)
bpy.context.view_layer.update()
